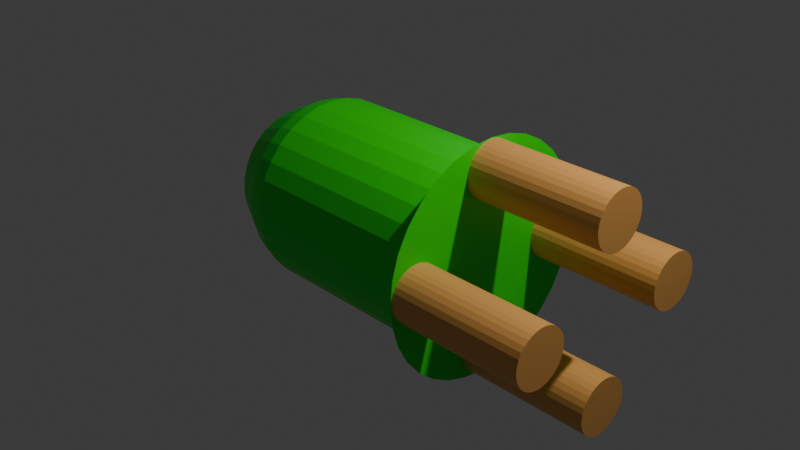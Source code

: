 # Source: ship.blend  (saved by Blender 4.5.90; exported with 4.5.12 LTS)
import bpy
from mathutils import Matrix  # noqa: F401  (used for matrix-valued properties, if any)

bpy.ops.wm.read_factory_settings(use_empty=True)
scene = bpy.context.scene
scene.name = 'Scene'

# ---- collections
col_collection = bpy.data.collections.new('Collection'); scene.collection.children.link(col_collection)

# ---- materials (node trees are filled in below, after node groups)
mat_material_001 = bpy.data.materials.new('Material.001')
mat_material_003 = bpy.data.materials.new('Material.003')
mat_material_005 = bpy.data.materials.new('Material.005')
mat_material_002 = bpy.data.materials.new('Material.002')
mat_material_004 = bpy.data.materials.new('Material.004')

# ---- material node trees
mat_material_001.use_nodes = True; mat_material_001.node_tree.nodes.clear()
_N = mat_material_001.node_tree.nodes; _L = mat_material_001.node_tree.links
n0 = _N.new('ShaderNodeBsdfPrincipled'); n0.name = 'Principled BSDF'; n0.location = (-200, 100)
n0.inputs[0].default_value = (0.0, 0.8003, 0.006925, 1.0)
n1 = _N.new('ShaderNodeOutputMaterial'); n1.name = 'Material Output'; n1.location = (200, 100)
_L.new(n0.outputs[0], n1.inputs[0])
n1.is_active_output = True
mat_material_003.use_nodes = True; mat_material_003.node_tree.nodes.clear()
_N = mat_material_003.node_tree.nodes; _L = mat_material_003.node_tree.links
n0 = _N.new('ShaderNodeBsdfPrincipled'); n0.name = 'Principled BSDF'; n0.location = (-200, 100)
n0.inputs[0].default_value = (0.7991, 0.3864, 0.09531, 1.0)
n1 = _N.new('ShaderNodeOutputMaterial'); n1.name = 'Material Output'; n1.location = (200, 100)
_L.new(n0.outputs[0], n1.inputs[0])
n1.is_active_output = True
mat_material_005.use_nodes = True; mat_material_005.node_tree.nodes.clear()
_N = mat_material_005.node_tree.nodes; _L = mat_material_005.node_tree.links
n0 = _N.new('ShaderNodeBsdfPrincipled'); n0.name = 'Principled BSDF'; n0.location = (-200, 100)
n0.inputs[0].default_value = (0.7991, 0.3864, 0.09531, 1.0)
n1 = _N.new('ShaderNodeOutputMaterial'); n1.name = 'Material Output'; n1.location = (200, 100)
_L.new(n0.outputs[0], n1.inputs[0])
n1.is_active_output = True
mat_material_002.use_nodes = True; mat_material_002.node_tree.nodes.clear()
_N = mat_material_002.node_tree.nodes; _L = mat_material_002.node_tree.links
n0 = _N.new('ShaderNodeBsdfPrincipled'); n0.name = 'Principled BSDF'; n0.location = (-200, 100)
n0.inputs[0].default_value = (0.7991, 0.3864, 0.09531, 1.0)
n1 = _N.new('ShaderNodeOutputMaterial'); n1.name = 'Material Output'; n1.location = (200, 100)
_L.new(n0.outputs[0], n1.inputs[0])
n1.is_active_output = True
mat_material_004.use_nodes = True; mat_material_004.node_tree.nodes.clear()
_N = mat_material_004.node_tree.nodes; _L = mat_material_004.node_tree.links
n0 = _N.new('ShaderNodeBsdfPrincipled'); n0.name = 'Principled BSDF'; n0.location = (-200, 100)
n0.inputs[0].default_value = (0.7991, 0.3864, 0.09531, 1.0)
n1 = _N.new('ShaderNodeOutputMaterial'); n1.name = 'Material Output'; n1.location = (200, 100)
_L.new(n0.outputs[0], n1.inputs[0])
n1.is_active_output = True

# ---- world
world_world = bpy.data.worlds.new('World'); scene.world = world_world
world_world.use_nodes = True; world_world.node_tree.nodes.clear()
_N = world_world.node_tree.nodes; _L = world_world.node_tree.links
n0 = _N.new('ShaderNodeOutputWorld'); n0.name = 'World Output'; n0.location = (200, 100)
n1 = _N.new('ShaderNodeBackground'); n1.name = 'Background'; n1.location = (-200, 100)
n1.inputs[0].default_value = (0.05088, 0.05088, 0.05088, 1.0)
_L.new(n1.outputs[0], n0.inputs[0])
n0.is_active_output = True
world_world.color = (0.05088, 0.05088, 0.05088)
world_world.sun_shadow_jitter_overblur = 0.0

# ---- cameras
cam_camera = bpy.data.cameras.new('Camera')
cam_camera.clip_end = 100.0
cam_camera.ortho_scale = 7.314

# ---- lights
light_light = bpy.data.lights.new('Light', 'POINT')
light_light.energy = 1000.0
light_light.shadow_soft_size = 0.1

# ---- meshes
me_cylinder = bpy.data.meshes.new('Cylinder')
me_cylinder.from_pydata([(0.0, 1.0, -1.0), (0.0, 1.0, 1.0), (0.1951, 0.9808, -1.0), (0.1951, 0.9808, 1.0), (0.3827, 0.9239, -1.0), (0.3827, 0.9239, 1.0), (0.5556, 0.8315, -1.0), (0.5556, 0.8315, 1.0), (0.7071, 0.7071, -1.0), (0.7071, 0.7071, 1.0), (0.8315, 0.5556, -1.0), (0.8315, 0.5556, 1.0), (0.9239, 0.3827, -1.0), (0.9239, 0.3827, 1.0), (0.9808, 0.1951, -1.0), (0.9808, 0.1951, 1.0), (1.0, 0.0, -1.0), (1.0, 0.0, 1.0), (0.9808, -0.1951, -1.0), (0.9808, -0.1951, 1.0), (0.9239, -0.3827, -1.0), (0.9239, -0.3827, 1.0), (0.8315, -0.5556, -1.0), (0.8315, -0.5556, 1.0), (0.7071, -0.7071, -1.0), (0.7071, -0.7071, 1.0), (0.5556, -0.8315, -1.0), (0.5556, -0.8315, 1.0), (0.3827, -0.9239, -1.0), (0.3827, -0.9239, 1.0), (0.1951, -0.9808, -1.0), (0.1951, -0.9808, 1.0), (0.0, -1.0, -1.0), (0.0, -1.0, 1.0), (-0.1951, -0.9808, -1.0), (-0.1951, -0.9808, 1.0), (-0.3827, -0.9239, -1.0), (-0.3827, -0.9239, 1.0), (-0.5556, -0.8315, -1.0), (-0.5556, -0.8315, 1.0), (-0.7071, -0.7071, -1.0), (-0.7071, -0.7071, 1.0), (-0.8315, -0.5556, -1.0), (-0.8315, -0.5556, 1.0), (-0.9239, -0.3827, -1.0), (-0.9239, -0.3827, 1.0), (-0.9808, -0.1951, -1.0), (-0.9808, -0.1951, 1.0), (-1.0, 0.0, -1.0), (-1.0, 0.0, 1.0), (-0.9808, 0.1951, -1.0), (-0.9808, 0.1951, 1.0), (-0.9239, 0.3827, -1.0), (-0.9239, 0.3827, 1.0), (-0.8315, 0.5556, -1.0), (-0.8315, 0.5556, 1.0), (-0.7071, 0.7071, -1.0), (-0.7071, 0.7071, 1.0), (-0.5556, 0.8315, -1.0), (-0.5556, 0.8315, 1.0), (-0.3827, 0.9239, -1.0), (-0.3827, 0.9239, 1.0), (-0.1951, 0.9808, -1.0), (-0.1951, 0.9808, 1.0), (5.998e-08, 1.239, 1.203), (0.2417, 1.215, 1.203), (0.4742, 1.145, 1.203), (0.6884, 1.03, 1.203), (0.8762, 0.8762, 1.203), (1.03, 0.6884, 1.203), (1.145, 0.4742, 1.203), (1.215, 0.2417, 1.203), (1.239, -1.012e-08, 1.203), (1.215, -0.2417, 1.203), (1.145, -0.4742, 1.203), (1.03, -0.6884, 1.203), (0.8762, -0.8762, 1.203), (0.6884, -1.03, 1.203), (0.4742, -1.145, 1.203), (0.2417, -1.215, 1.203), (5.998e-08, -1.239, 1.203), (-0.2417, -1.215, 1.203), (-0.4742, -1.145, 1.203), (-0.6884, -1.03, 1.203), (-0.8762, -0.8762, 1.203), (-1.03, -0.6884, 1.203), (-1.145, -0.4742, 1.203), (-1.215, -0.2417, 1.203), (-1.239, -1.012e-08, 1.203), (-1.215, 0.2417, 1.203), (-1.145, 0.4742, 1.203), (-1.03, 0.6884, 1.203), (-0.8762, 0.8762, 1.203), (-0.6884, 1.03, 1.203), (-0.4742, 1.145, 1.203), (-0.2417, 1.215, 1.203), (-2.311e-09, 0.9399, -1.216), (0.1834, 0.9218, -1.216), (0.3597, 0.8683, -1.216), (0.5222, 0.7815, -1.216), (0.6646, 0.6646, -1.216), (0.7815, 0.5222, -1.216), (0.8683, 0.3597, -1.216), (0.9218, 0.1834, -1.216), (0.9399, 8.958e-10, -1.216), (0.9218, -0.1834, -1.216), (0.8683, -0.3597, -1.216), (0.7815, -0.5222, -1.216), (0.6646, -0.6646, -1.216), (0.5222, -0.7815, -1.216), (0.3597, -0.8683, -1.216), (0.1834, -0.9218, -1.216), (-2.311e-09, -0.9399, -1.216), (-0.1834, -0.9218, -1.216), (-0.3597, -0.8683, -1.216), (-0.5222, -0.7815, -1.216), (-0.6646, -0.6646, -1.216), (-0.7815, -0.5222, -1.216), (-0.8683, -0.3597, -1.216), (-0.9218, -0.1834, -1.216), (-0.9399, 8.958e-10, -1.216), (-0.9218, 0.1834, -1.216), (-0.8683, 0.3597, -1.216), (-0.7815, 0.5222, -1.216), (-0.6646, 0.6646, -1.216), (-0.5222, 0.7815, -1.216), (-0.3597, 0.8683, -1.216), (-0.1834, 0.9218, -1.216), (-1.273e-08, 0.7278, -1.641), (0.142, 0.7138, -1.641), (0.2785, 0.6724, -1.641), (0.4043, 0.6051, -1.641), (0.5146, 0.5146, -1.641), (0.6051, 0.4043, -1.641), (0.6724, 0.2785, -1.641), (0.7138, 0.142, -1.641), (0.7278, 1.955e-09, -1.641), (0.7138, -0.142, -1.641), (0.6724, -0.2785, -1.641), (0.6051, -0.4043, -1.641), (0.5146, -0.5146, -1.641), (0.4043, -0.6051, -1.641), (0.2785, -0.6724, -1.641), (0.142, -0.7138, -1.641), (-1.273e-08, -0.7278, -1.641), (-0.142, -0.7138, -1.641), (-0.2785, -0.6724, -1.641), (-0.4043, -0.6051, -1.641), (-0.5146, -0.5146, -1.641), (-0.6051, -0.4043, -1.641), (-0.6724, -0.2785, -1.641), (-0.7138, -0.142, -1.641), (-0.7278, 1.955e-09, -1.641), (-0.7138, 0.142, -1.641), (-0.6724, 0.2785, -1.641), (-0.6051, 0.4043, -1.641), (-0.5146, 0.5146, -1.641), (-0.4043, 0.6051, -1.641), (-0.2785, 0.6724, -1.641), (-0.142, 0.7138, -1.641)], [], [(0, 1, 3, 2), (2, 3, 5, 4), (4, 5, 7, 6), (6, 7, 9, 8), (8, 9, 11, 10), (10, 11, 13, 12), (12, 13, 15, 14), (14, 15, 17, 16), (16, 17, 19, 18), (18, 19, 21, 20), (20, 21, 23, 22), (22, 23, 25, 24), (24, 25, 27, 26), (26, 27, 29, 28), (28, 29, 31, 30), (30, 31, 33, 32), (32, 33, 35, 34), (34, 35, 37, 36), (36, 37, 39, 38), (38, 39, 41, 40), (40, 41, 43, 42), (42, 43, 45, 44), (44, 45, 47, 46), (46, 47, 49, 48), (48, 49, 51, 50), (50, 51, 53, 52), (52, 53, 55, 54), (54, 55, 57, 56), (56, 57, 59, 58), (58, 59, 61, 60), (21, 19, 73, 74), (60, 61, 63, 62), (62, 63, 1, 0), (10, 12, 102, 101), (65, 64, 95, 94, 93, 92, 91, 90, 89, 88, 87, 86, 85, 84, 83, 82, 81, 80, 79, 78, 77, 76, 75, 74, 73, 72, 71, 70, 69, 68, 67, 66), (39, 37, 82, 83), (57, 55, 91, 92), (13, 11, 69, 70), (31, 29, 78, 79), (49, 47, 87, 88), (5, 3, 65, 66), (23, 21, 74, 75), (41, 39, 83, 84), (59, 57, 92, 93), (15, 13, 70, 71), (33, 31, 79, 80), (51, 49, 88, 89), (7, 5, 66, 67), (25, 23, 75, 76), (43, 41, 84, 85), (61, 59, 93, 94), (17, 15, 71, 72), (35, 33, 80, 81), (53, 51, 89, 90), (9, 7, 67, 68), (27, 25, 76, 77), (45, 43, 85, 86), (63, 61, 94, 95), (19, 17, 72, 73), (37, 35, 81, 82), (55, 53, 90, 91), (11, 9, 68, 69), (29, 27, 77, 78), (47, 45, 86, 87), (3, 1, 64, 65), (1, 63, 95, 64), (99, 100, 132, 131), (28, 30, 111, 110), (46, 48, 120, 119), (2, 4, 98, 97), (20, 22, 107, 106), (38, 40, 116, 115), (56, 58, 125, 124), (12, 14, 103, 102), (30, 32, 112, 111), (48, 50, 121, 120), (4, 6, 99, 98), (22, 24, 108, 107), (40, 42, 117, 116), (58, 60, 126, 125), (14, 16, 104, 103), (32, 34, 113, 112), (50, 52, 122, 121), (6, 8, 100, 99), (24, 26, 109, 108), (42, 44, 118, 117), (60, 62, 127, 126), (16, 18, 105, 104), (34, 36, 114, 113), (52, 54, 123, 122), (8, 10, 101, 100), (26, 28, 110, 109), (44, 46, 119, 118), (0, 2, 97, 96), (62, 0, 96, 127), (18, 20, 106, 105), (36, 38, 115, 114), (54, 56, 124, 123), (128, 129, 130, 131, 132, 133, 134, 135, 136, 137, 138, 139, 140, 141, 142, 143, 144, 145, 146, 147, 148, 149, 150, 151, 152, 153, 154, 155, 156, 157, 158, 159), (126, 127, 159, 158), (113, 114, 146, 145), (100, 101, 133, 132), (127, 96, 128, 159), (114, 115, 147, 146), (101, 102, 134, 133), (115, 116, 148, 147), (102, 103, 135, 134), (116, 117, 149, 148), (103, 104, 136, 135), (117, 118, 150, 149), (104, 105, 137, 136), (118, 119, 151, 150), (105, 106, 138, 137), (119, 120, 152, 151), (106, 107, 139, 138), (120, 121, 153, 152), (107, 108, 140, 139), (121, 122, 154, 153), (108, 109, 141, 140), (122, 123, 155, 154), (109, 110, 142, 141), (96, 97, 129, 128), (123, 124, 156, 155), (110, 111, 143, 142), (97, 98, 130, 129), (124, 125, 157, 156), (111, 112, 144, 143), (98, 99, 131, 130), (125, 126, 158, 157), (112, 113, 145, 144)])
_uv = me_cylinder.uv_layers.new(name='UVMap')
_uv.uv.foreach_set('vector', [1.0, 0.5, 1.0, 1.0, 0.9688, 1.0, 0.9688, 0.5, 0.9688, 0.5, 0.9688, 1.0, 0.9375, 1.0, 0.9375, 0.5, 0.9375, 0.5, 0.9375, 1.0, 0.9062, 1.0, 0.9062, 0.5, 0.9062, 0.5, 0.9062, 1.0, 0.875, 1.0, 0.875, 0.5, 0.875, 0.5, 0.875, 1.0, 0.8438, 1.0, 0.8438, 0.5, 0.8438, 0.5, 0.8438, 1.0, 0.8125, 1.0, 0.8125, 0.5, 0.8125, 0.5, 0.8125, 1.0, 0.7812, 1.0, 0.7812, 0.5, 0.7812, 0.5, 0.7812, 1.0, 0.75, 1.0, 0.75, 0.5, 0.75, 0.5, 0.75, 1.0, 0.7188, 1.0, 0.7188, 0.5, 0.7188, 0.5, 0.7188, 1.0, 0.6875, 1.0, 0.6875, 0.5, 0.6875, 0.5, 0.6875, 1.0, 0.6562, 1.0, 0.6562, 0.5, 0.6562, 0.5, 0.6562, 1.0, 0.625, 1.0, 0.625, 0.5, 0.625, 0.5, 0.625, 1.0, 0.5938, 1.0, 0.5938, 0.5, 0.5938, 0.5, 0.5938, 1.0, 0.5625, 1.0, 0.5625, 0.5, 0.5625, 0.5, 0.5625, 1.0, 0.5312, 1.0, 0.5312, 0.5, 0.5312, 0.5, 0.5312, 1.0, 0.5, 1.0, 0.5, 0.5, 0.5, 0.5, 0.5, 1.0, 0.4688, 1.0, 0.4688, 0.5, 0.4688, 0.5, 0.4688, 1.0, 0.4375, 1.0, 0.4375, 0.5, 0.4375, 0.5, 0.4375, 1.0, 0.4062, 1.0, 0.4062, 0.5, 0.4062, 0.5, 0.4062, 1.0, 0.375, 1.0, 0.375, 0.5, 0.375, 0.5, 0.375, 1.0, 0.3438, 1.0, 0.3438, 0.5, 0.3438, 0.5, 0.3438, 1.0, 0.3125, 1.0, 0.3125, 0.5, 0.3125, 0.5, 0.3125, 1.0, 0.2812, 1.0, 0.2812, 0.5, 0.2812, 0.5, 0.2812, 1.0, 0.25, 1.0, 0.25, 0.5, 0.25, 0.5, 0.25, 1.0, 0.2188, 1.0, 0.2188, 0.5, 0.2188, 0.5, 0.2188, 1.0, 0.1875, 1.0, 0.1875, 0.5, 0.1875, 0.5, 0.1875, 1.0, 0.1562, 1.0, 0.1562, 0.5, 0.1562, 0.5, 0.1562, 1.0, 0.125, 1.0, 0.125, 0.5, 0.125, 0.5, 0.125, 1.0, 0.09375, 1.0, 0.09375, 0.5, 0.09375, 0.5, 0.09375, 1.0, 0.0625, 1.0, 0.0625, 0.5, 0.6875, 1.0, 0.7188, 1.0, 0.7188, 1.0, 0.6875, 1.0, 0.0625, 0.5, 0.0625, 1.0, 0.03125, 1.0, 0.03125, 0.5, 0.03125, 0.5, 0.03125, 1.0, 0.0, 1.0, 0.0, 0.5, 0.8438, 0.5, 0.8125, 0.5, 0.8125, 0.5, 0.8438, 0.5, 0.2968, 0.4854, 0.25, 0.49, 0.2032, 0.4854, 0.1582, 0.4717, 0.1167, 0.4496, 0.08029, 0.4197, 0.05045, 0.3833, 0.02827, 0.3418, 0.01461, 0.2968, 0.01, 0.25, 0.01461, 0.2032, 0.02827, 0.1582, 0.05045, 0.1167, 0.08029, 0.08029, 0.1167, 0.05045, 0.1582, 0.02827, 0.2032, 0.01461, 0.25, 0.01, 0.2968, 0.01461, 0.3418, 0.02827, 0.3833, 0.05045, 0.4197, 0.08029, 0.4496, 0.1167, 0.4717, 0.1582, 0.4854, 0.2032, 0.49, 0.25, 0.4854, 0.2968, 0.4717, 0.3418, 0.4496, 0.3833, 0.4197, 0.4197, 0.3833, 0.4496, 0.3418, 0.4717, 0.4062, 1.0, 0.4375, 1.0, 0.4375, 1.0, 0.4062, 1.0, 0.125, 1.0, 0.1562, 1.0, 0.1562, 1.0, 0.125, 1.0, 0.8125, 1.0, 0.8438, 1.0, 0.8438, 1.0, 0.8125, 1.0, 0.5312, 1.0, 0.5625, 1.0, 0.5625, 1.0, 0.5312, 1.0, 0.25, 1.0, 0.2812, 1.0, 0.2812, 1.0, 0.25, 1.0, 0.9375, 1.0, 0.9688, 1.0, 0.9688, 1.0, 0.9375, 1.0, 0.6562, 1.0, 0.6875, 1.0, 0.6875, 1.0, 0.6562, 1.0, 0.375, 1.0, 0.4062, 1.0, 0.4062, 1.0, 0.375, 1.0, 0.09375, 1.0, 0.125, 1.0, 0.125, 1.0, 0.09375, 1.0, 0.7812, 1.0, 0.8125, 1.0, 0.8125, 1.0, 0.7812, 1.0, 0.5, 1.0, 0.5312, 1.0, 0.5312, 1.0, 0.5, 1.0, 0.2188, 1.0, 0.25, 1.0, 0.25, 1.0, 0.2188, 1.0, 0.9062, 1.0, 0.9375, 1.0, 0.9375, 1.0, 0.9062, 1.0, 0.625, 1.0, 0.6562, 1.0, 0.6562, 1.0, 0.625, 1.0, 0.3438, 1.0, 0.375, 1.0, 0.375, 1.0, 0.3438, 1.0, 0.0625, 1.0, 0.09375, 1.0, 0.09375, 1.0, 0.0625, 1.0, 0.75, 1.0, 0.7812, 1.0, 0.7812, 1.0, 0.75, 1.0, 0.4688, 1.0, 0.5, 1.0, 0.5, 1.0, 0.4688, 1.0, 0.1875, 1.0, 0.2188, 1.0, 0.2188, 1.0, 0.1875, 1.0, 0.875, 1.0, 0.9062, 1.0, 0.9062, 1.0, 0.875, 1.0, 0.5938, 1.0, 0.625, 1.0, 0.625, 1.0, 0.5938, 1.0, 0.3125, 1.0, 0.3438, 1.0, 0.3438, 1.0, 0.3125, 1.0, 0.03125, 1.0, 0.0625, 1.0, 0.0625, 1.0, 0.03125, 1.0, 0.7188, 1.0, 0.75, 1.0, 0.75, 1.0, 0.7188, 1.0, 0.4375, 1.0, 0.4688, 1.0, 0.4688, 1.0, 0.4375, 1.0, 0.1562, 1.0, 0.1875, 1.0, 0.1875, 1.0, 0.1562, 1.0, 0.8438, 1.0, 0.875, 1.0, 0.875, 1.0, 0.8438, 1.0, 0.5625, 1.0, 0.5938, 1.0, 0.5938, 1.0, 0.5625, 1.0, 0.2812, 1.0, 0.3125, 1.0, 0.3125, 1.0, 0.2812, 1.0, 0.9688, 1.0, 1.0, 1.0, 1.0, 1.0, 0.9688, 1.0, 0.0, 1.0, 0.03125, 1.0, 0.03125, 1.0, 0.0, 1.0, 0.9062, 0.5, 0.875, 0.5, 0.875, 0.5, 0.9062, 0.5, 0.5625, 0.5, 0.5312, 0.5, 0.5312, 0.5, 0.5625, 0.5, 0.2812, 0.5, 0.25, 0.5, 0.25, 0.5, 0.2812, 0.5, 0.9688, 0.5, 0.9375, 0.5, 0.9375, 0.5, 0.9688, 0.5, 0.6875, 0.5, 0.6562, 0.5, 0.6562, 0.5, 0.6875, 0.5, 0.4062, 0.5, 0.375, 0.5, 0.375, 0.5, 0.4062, 0.5, 0.125, 0.5, 0.09375, 0.5, 0.09375, 0.5, 0.125, 0.5, 0.8125, 0.5, 0.7812, 0.5, 0.7812, 0.5, 0.8125, 0.5, 0.5312, 0.5, 0.5, 0.5, 0.5, 0.5, 0.5312, 0.5, 0.25, 0.5, 0.2188, 0.5, 0.2188, 0.5, 0.25, 0.5, 0.9375, 0.5, 0.9062, 0.5, 0.9062, 0.5, 0.9375, 0.5, 0.6562, 0.5, 0.625, 0.5, 0.625, 0.5, 0.6562, 0.5, 0.375, 0.5, 0.3438, 0.5, 0.3438, 0.5, 0.375, 0.5, 0.09375, 0.5, 0.0625, 0.5, 0.0625, 0.5, 0.09375, 0.5, 0.7812, 0.5, 0.75, 0.5, 0.75, 0.5, 0.7812, 0.5, 0.5, 0.5, 0.4688, 0.5, 0.4688, 0.5, 0.5, 0.5, 0.2188, 0.5, 0.1875, 0.5, 0.1875, 0.5, 0.2188, 0.5, 0.9062, 0.5, 0.875, 0.5, 0.875, 0.5, 0.9062, 0.5, 0.625, 0.5, 0.5938, 0.5, 0.5938, 0.5, 0.625, 0.5, 0.3438, 0.5, 0.3125, 0.5, 0.3125, 0.5, 0.3438, 0.5, 0.0625, 0.5, 0.03125, 0.5, 0.03125, 0.5, 0.0625, 0.5, 0.75, 0.5, 0.7188, 0.5, 0.7188, 0.5, 0.75, 0.5, 0.4688, 0.5, 0.4375, 0.5, 0.4375, 0.5, 0.4688, 0.5, 0.1875, 0.5, 0.1562, 0.5, 0.1562, 0.5, 0.1875, 0.5, 0.875, 0.5, 0.8438, 0.5, 0.8438, 0.5, 0.875, 0.5, 0.5938, 0.5, 0.5625, 0.5, 0.5625, 0.5, 0.5938, 0.5, 0.3125, 0.5, 0.2812, 0.5, 0.2812, 0.5, 0.3125, 0.5, 1.0, 0.5, 0.9688, 0.5, 0.9688, 0.5, 1.0, 0.5, 0.03125, 0.5, 0.0, 0.5, 0.0, 0.5, 0.03125, 0.5, 0.7188, 0.5, 0.6875, 0.5, 0.6875, 0.5, 0.7188, 0.5, 0.4375, 0.5, 0.4062, 0.5, 0.4062, 0.5, 0.4375, 0.5, 0.1562, 0.5, 0.125, 0.5, 0.125, 0.5, 0.1562, 0.5, 0.75, 0.49, 0.7968, 0.4854, 0.8418, 0.4717, 0.8833, 0.4496, 0.9197, 0.4197, 0.9496, 0.3833, 0.9717, 0.3418, 0.9854, 0.2968, 0.99, 0.25, 0.9854, 0.2032, 0.9717, 0.1582, 0.9496, 0.1167, 0.9197, 0.08029, 0.8833, 0.05045, 0.8418, 0.02827, 0.7968, 0.01461, 0.75, 0.01, 0.7032, 0.01461, 0.6582, 0.02827, 0.6167, 0.05045, 0.5803, 0.08029, 0.5504, 0.1167, 0.5283, 0.1582, 0.5146, 0.2032, 0.51, 0.25, 0.5146, 0.2968, 0.5283, 0.3418, 0.5504, 0.3833, 0.5803, 0.4197, 0.6167, 0.4496, 0.6582, 0.4717, 0.7032, 0.4854, 0.0625, 0.5, 0.03125, 0.5, 0.03125, 0.5, 0.0625, 0.5, 0.4688, 0.5, 0.4375, 0.5, 0.4375, 0.5, 0.4688, 0.5, 0.875, 0.5, 0.8438, 0.5, 0.8438, 0.5, 0.875, 0.5, 0.03125, 0.5, 0.0, 0.5, 0.0, 0.5, 0.03125, 0.5, 0.4375, 0.5, 0.4062, 0.5, 0.4062, 0.5, 0.4375, 0.5, 0.8438, 0.5, 0.8125, 0.5, 0.8125, 0.5, 0.8438, 0.5, 0.4062, 0.5, 0.375, 0.5, 0.375, 0.5, 0.4062, 0.5, 0.8125, 0.5, 0.7812, 0.5, 0.7812, 0.5, 0.8125, 0.5, 0.375, 0.5, 0.3438, 0.5, 0.3438, 0.5, 0.375, 0.5, 0.7812, 0.5, 0.75, 0.5, 0.75, 0.5, 0.7812, 0.5, 0.3438, 0.5, 0.3125, 0.5, 0.3125, 0.5, 0.3438, 0.5, 0.75, 0.5, 0.7188, 0.5, 0.7188, 0.5, 0.75, 0.5, 0.3125, 0.5, 0.2812, 0.5, 0.2812, 0.5, 0.3125, 0.5, 0.7188, 0.5, 0.6875, 0.5, 0.6875, 0.5, 0.7188, 0.5, 0.2812, 0.5, 0.25, 0.5, 0.25, 0.5, 0.2812, 0.5, 0.6875, 0.5, 0.6562, 0.5, 0.6562, 0.5, 0.6875, 0.5, 0.25, 0.5, 0.2188, 0.5, 0.2188, 0.5, 0.25, 0.5, 0.6562, 0.5, 0.625, 0.5, 0.625, 0.5, 0.6562, 0.5, 0.2188, 0.5, 0.1875, 0.5, 0.1875, 0.5, 0.2188, 0.5, 0.625, 0.5, 0.5938, 0.5, 0.5938, 0.5, 0.625, 0.5, 0.1875, 0.5, 0.1562, 0.5, 0.1562, 0.5, 0.1875, 0.5, 0.5938, 0.5, 0.5625, 0.5, 0.5625, 0.5, 0.5938, 0.5, 1.0, 0.5, 0.9688, 0.5, 0.9688, 0.5, 1.0, 0.5, 0.1562, 0.5, 0.125, 0.5, 0.125, 0.5, 0.1562, 0.5, 0.5625, 0.5, 0.5312, 0.5, 0.5312, 0.5, 0.5625, 0.5, 0.9688, 0.5, 0.9375, 0.5, 0.9375, 0.5, 0.9688, 0.5, 0.125, 0.5, 0.09375, 0.5, 0.09375, 0.5, 0.125, 0.5, 0.5312, 0.5, 0.5, 0.5, 0.5, 0.5, 0.5312, 0.5, 0.9375, 0.5, 0.9062, 0.5, 0.9062, 0.5, 0.9375, 0.5, 0.09375, 0.5, 0.0625, 0.5, 0.0625, 0.5, 0.09375, 0.5, 0.5, 0.5, 0.4688, 0.5, 0.4688, 0.5, 0.5, 0.5])
me_cylinder.materials.append(mat_material_001)
me_cylinder.update()
me_cylinder_001 = bpy.data.meshes.new('Cylinder.001')
me_cylinder_001.from_pydata([(0.0, 1.0, -1.0), (-1.265e-07, 1.0, 3.893), (0.1951, 0.9808, -1.0), (0.1951, 0.9808, 3.893), (0.3827, 0.9239, -1.0), (0.3827, 0.9239, 3.893), (0.5556, 0.8315, -1.0), (0.5556, 0.8315, 3.893), (0.7071, 0.7071, -1.0), (0.7071, 0.7071, 3.893), (0.8315, 0.5556, -1.0), (0.8315, 0.5556, 3.893), (0.9239, 0.3827, -1.0), (0.9239, 0.3827, 3.893), (0.9808, 0.1951, -1.0), (0.9808, 0.1951, 3.893), (1.0, 0.0, -1.0), (1.0, 0.0, 3.893), (0.9808, -0.1951, -1.0), (0.9808, -0.1951, 3.893), (0.9239, -0.3827, -1.0), (0.9239, -0.3827, 3.893), (0.8315, -0.5556, -1.0), (0.8315, -0.5556, 3.893), (0.7071, -0.7071, -1.0), (0.7071, -0.7071, 3.893), (0.5556, -0.8315, -1.0), (0.5556, -0.8315, 3.893), (0.3827, -0.9239, -1.0), (0.3827, -0.9239, 3.893), (0.1951, -0.9808, -1.0), (0.1951, -0.9808, 3.893), (0.0, -1.0, -1.0), (-1.265e-07, -1.0, 3.893), (-0.1951, -0.9808, -1.0), (-0.1951, -0.9808, 3.893), (-0.3827, -0.9239, -1.0), (-0.3827, -0.9239, 3.893), (-0.5556, -0.8315, -1.0), (-0.5556, -0.8315, 3.893), (-0.7071, -0.7071, -1.0), (-0.7071, -0.7071, 3.893), (-0.8315, -0.5556, -1.0), (-0.8315, -0.5556, 3.893), (-0.9239, -0.3827, -1.0), (-0.9239, -0.3827, 3.893), (-0.9808, -0.1951, -1.0), (-0.9808, -0.1951, 3.893), (-1.0, 0.0, -1.0), (-1.0, 0.0, 3.893), (-0.9808, 0.1951, -1.0), (-0.9808, 0.1951, 3.893), (-0.9239, 0.3827, -1.0), (-0.9239, 0.3827, 3.893), (-0.8315, 0.5556, -1.0), (-0.8315, 0.5556, 3.893), (-0.7071, 0.7071, -1.0), (-0.7071, 0.7071, 3.893), (-0.5556, 0.8315, -1.0), (-0.5556, 0.8315, 3.893), (-0.3827, 0.9239, -1.0), (-0.3827, 0.9239, 3.893), (-0.1951, 0.9808, -1.0), (-0.1951, 0.9808, 3.893)], [], [(0, 1, 3, 2), (2, 3, 5, 4), (4, 5, 7, 6), (6, 7, 9, 8), (8, 9, 11, 10), (10, 11, 13, 12), (12, 13, 15, 14), (14, 15, 17, 16), (16, 17, 19, 18), (18, 19, 21, 20), (20, 21, 23, 22), (22, 23, 25, 24), (24, 25, 27, 26), (26, 27, 29, 28), (28, 29, 31, 30), (30, 31, 33, 32), (32, 33, 35, 34), (34, 35, 37, 36), (36, 37, 39, 38), (38, 39, 41, 40), (40, 41, 43, 42), (42, 43, 45, 44), (44, 45, 47, 46), (46, 47, 49, 48), (48, 49, 51, 50), (50, 51, 53, 52), (52, 53, 55, 54), (54, 55, 57, 56), (56, 57, 59, 58), (58, 59, 61, 60), (3, 1, 63, 61, 59, 57, 55, 53, 51, 49, 47, 45, 43, 41, 39, 37, 35, 33, 31, 29, 27, 25, 23, 21, 19, 17, 15, 13, 11, 9, 7, 5), (60, 61, 63, 62), (62, 63, 1, 0), (0, 2, 4, 6, 8, 10, 12, 14, 16, 18, 20, 22, 24, 26, 28, 30, 32, 34, 36, 38, 40, 42, 44, 46, 48, 50, 52, 54, 56, 58, 60, 62)])
_uv = me_cylinder_001.uv_layers.new(name='UVMap')
_uv.uv.foreach_set('vector', [1.0, 0.5, 1.0, 1.0, 0.9688, 1.0, 0.9688, 0.5, 0.9688, 0.5, 0.9688, 1.0, 0.9375, 1.0, 0.9375, 0.5, 0.9375, 0.5, 0.9375, 1.0, 0.9062, 1.0, 0.9062, 0.5, 0.9062, 0.5, 0.9062, 1.0, 0.875, 1.0, 0.875, 0.5, 0.875, 0.5, 0.875, 1.0, 0.8438, 1.0, 0.8438, 0.5, 0.8438, 0.5, 0.8438, 1.0, 0.8125, 1.0, 0.8125, 0.5, 0.8125, 0.5, 0.8125, 1.0, 0.7812, 1.0, 0.7812, 0.5, 0.7812, 0.5, 0.7812, 1.0, 0.75, 1.0, 0.75, 0.5, 0.75, 0.5, 0.75, 1.0, 0.7188, 1.0, 0.7188, 0.5, 0.7188, 0.5, 0.7188, 1.0, 0.6875, 1.0, 0.6875, 0.5, 0.6875, 0.5, 0.6875, 1.0, 0.6562, 1.0, 0.6562, 0.5, 0.6562, 0.5, 0.6562, 1.0, 0.625, 1.0, 0.625, 0.5, 0.625, 0.5, 0.625, 1.0, 0.5938, 1.0, 0.5938, 0.5, 0.5938, 0.5, 0.5938, 1.0, 0.5625, 1.0, 0.5625, 0.5, 0.5625, 0.5, 0.5625, 1.0, 0.5312, 1.0, 0.5312, 0.5, 0.5312, 0.5, 0.5312, 1.0, 0.5, 1.0, 0.5, 0.5, 0.5, 0.5, 0.5, 1.0, 0.4688, 1.0, 0.4688, 0.5, 0.4688, 0.5, 0.4688, 1.0, 0.4375, 1.0, 0.4375, 0.5, 0.4375, 0.5, 0.4375, 1.0, 0.4062, 1.0, 0.4062, 0.5, 0.4062, 0.5, 0.4062, 1.0, 0.375, 1.0, 0.375, 0.5, 0.375, 0.5, 0.375, 1.0, 0.3438, 1.0, 0.3438, 0.5, 0.3438, 0.5, 0.3438, 1.0, 0.3125, 1.0, 0.3125, 0.5, 0.3125, 0.5, 0.3125, 1.0, 0.2812, 1.0, 0.2812, 0.5, 0.2812, 0.5, 0.2812, 1.0, 0.25, 1.0, 0.25, 0.5, 0.25, 0.5, 0.25, 1.0, 0.2188, 1.0, 0.2188, 0.5, 0.2188, 0.5, 0.2188, 1.0, 0.1875, 1.0, 0.1875, 0.5, 0.1875, 0.5, 0.1875, 1.0, 0.1562, 1.0, 0.1562, 0.5, 0.1562, 0.5, 0.1562, 1.0, 0.125, 1.0, 0.125, 0.5, 0.125, 0.5, 0.125, 1.0, 0.09375, 1.0, 0.09375, 0.5, 0.09375, 0.5, 0.09375, 1.0, 0.0625, 1.0, 0.0625, 0.5, 0.2968, 0.4854, 0.25, 0.49, 0.2032, 0.4854, 0.1582, 0.4717, 0.1167, 0.4496, 0.08029, 0.4197, 0.05045, 0.3833, 0.02827, 0.3418, 0.01461, 0.2968, 0.01, 0.25, 0.01461, 0.2032, 0.02827, 0.1582, 0.05045, 0.1167, 0.08029, 0.08029, 0.1167, 0.05045, 0.1582, 0.02827, 0.2032, 0.01461, 0.25, 0.01, 0.2968, 0.01461, 0.3418, 0.02827, 0.3833, 0.05045, 0.4197, 0.08029, 0.4496, 0.1167, 0.4717, 0.1582, 0.4854, 0.2032, 0.49, 0.25, 0.4854, 0.2968, 0.4717, 0.3418, 0.4496, 0.3833, 0.4197, 0.4197, 0.3833, 0.4496, 0.3418, 0.4717, 0.0625, 0.5, 0.0625, 1.0, 0.03125, 1.0, 0.03125, 0.5, 0.03125, 0.5, 0.03125, 1.0, 0.0, 1.0, 0.0, 0.5, 0.75, 0.49, 0.7968, 0.4854, 0.8418, 0.4717, 0.8833, 0.4496, 0.9197, 0.4197, 0.9496, 0.3833, 0.9717, 0.3418, 0.9854, 0.2968, 0.99, 0.25, 0.9854, 0.2032, 0.9717, 0.1582, 0.9496, 0.1167, 0.9197, 0.08029, 0.8833, 0.05045, 0.8418, 0.02827, 0.7968, 0.01461, 0.75, 0.01, 0.7032, 0.01461, 0.6582, 0.02827, 0.6167, 0.05045, 0.5803, 0.08029, 0.5504, 0.1167, 0.5283, 0.1582, 0.5146, 0.2032, 0.51, 0.25, 0.5146, 0.2968, 0.5283, 0.3418, 0.5504, 0.3833, 0.5803, 0.4197, 0.6167, 0.4496, 0.6582, 0.4717, 0.7032, 0.4854])
me_cylinder_001.materials.append(mat_material_003)
me_cylinder_001.update()
me_cylinder_002 = bpy.data.meshes.new('Cylinder.002')
me_cylinder_002.from_pydata([(0.0, 1.0, -1.0), (-1.265e-07, 1.0, 3.893), (0.1951, 0.9808, -1.0), (0.1951, 0.9808, 3.893), (0.3827, 0.9239, -1.0), (0.3827, 0.9239, 3.893), (0.5556, 0.8315, -1.0), (0.5556, 0.8315, 3.893), (0.7071, 0.7071, -1.0), (0.7071, 0.7071, 3.893), (0.8315, 0.5556, -1.0), (0.8315, 0.5556, 3.893), (0.9239, 0.3827, -1.0), (0.9239, 0.3827, 3.893), (0.9808, 0.1951, -1.0), (0.9808, 0.1951, 3.893), (1.0, 0.0, -1.0), (1.0, 0.0, 3.893), (0.9808, -0.1951, -1.0), (0.9808, -0.1951, 3.893), (0.9239, -0.3827, -1.0), (0.9239, -0.3827, 3.893), (0.8315, -0.5556, -1.0), (0.8315, -0.5556, 3.893), (0.7071, -0.7071, -1.0), (0.7071, -0.7071, 3.893), (0.5556, -0.8315, -1.0), (0.5556, -0.8315, 3.893), (0.3827, -0.9239, -1.0), (0.3827, -0.9239, 3.893), (0.1951, -0.9808, -1.0), (0.1951, -0.9808, 3.893), (0.0, -1.0, -1.0), (-1.265e-07, -1.0, 3.893), (-0.1951, -0.9808, -1.0), (-0.1951, -0.9808, 3.893), (-0.3827, -0.9239, -1.0), (-0.3827, -0.9239, 3.893), (-0.5556, -0.8315, -1.0), (-0.5556, -0.8315, 3.893), (-0.7071, -0.7071, -1.0), (-0.7071, -0.7071, 3.893), (-0.8315, -0.5556, -1.0), (-0.8315, -0.5556, 3.893), (-0.9239, -0.3827, -1.0), (-0.9239, -0.3827, 3.893), (-0.9808, -0.1951, -1.0), (-0.9808, -0.1951, 3.893), (-1.0, 0.0, -1.0), (-1.0, 0.0, 3.893), (-0.9808, 0.1951, -1.0), (-0.9808, 0.1951, 3.893), (-0.9239, 0.3827, -1.0), (-0.9239, 0.3827, 3.893), (-0.8315, 0.5556, -1.0), (-0.8315, 0.5556, 3.893), (-0.7071, 0.7071, -1.0), (-0.7071, 0.7071, 3.893), (-0.5556, 0.8315, -1.0), (-0.5556, 0.8315, 3.893), (-0.3827, 0.9239, -1.0), (-0.3827, 0.9239, 3.893), (-0.1951, 0.9808, -1.0), (-0.1951, 0.9808, 3.893)], [], [(0, 1, 3, 2), (2, 3, 5, 4), (4, 5, 7, 6), (6, 7, 9, 8), (8, 9, 11, 10), (10, 11, 13, 12), (12, 13, 15, 14), (14, 15, 17, 16), (16, 17, 19, 18), (18, 19, 21, 20), (20, 21, 23, 22), (22, 23, 25, 24), (24, 25, 27, 26), (26, 27, 29, 28), (28, 29, 31, 30), (30, 31, 33, 32), (32, 33, 35, 34), (34, 35, 37, 36), (36, 37, 39, 38), (38, 39, 41, 40), (40, 41, 43, 42), (42, 43, 45, 44), (44, 45, 47, 46), (46, 47, 49, 48), (48, 49, 51, 50), (50, 51, 53, 52), (52, 53, 55, 54), (54, 55, 57, 56), (56, 57, 59, 58), (58, 59, 61, 60), (3, 1, 63, 61, 59, 57, 55, 53, 51, 49, 47, 45, 43, 41, 39, 37, 35, 33, 31, 29, 27, 25, 23, 21, 19, 17, 15, 13, 11, 9, 7, 5), (60, 61, 63, 62), (62, 63, 1, 0), (0, 2, 4, 6, 8, 10, 12, 14, 16, 18, 20, 22, 24, 26, 28, 30, 32, 34, 36, 38, 40, 42, 44, 46, 48, 50, 52, 54, 56, 58, 60, 62)])
_uv = me_cylinder_002.uv_layers.new(name='UVMap')
_uv.uv.foreach_set('vector', [1.0, 0.5, 1.0, 1.0, 0.9688, 1.0, 0.9688, 0.5, 0.9688, 0.5, 0.9688, 1.0, 0.9375, 1.0, 0.9375, 0.5, 0.9375, 0.5, 0.9375, 1.0, 0.9062, 1.0, 0.9062, 0.5, 0.9062, 0.5, 0.9062, 1.0, 0.875, 1.0, 0.875, 0.5, 0.875, 0.5, 0.875, 1.0, 0.8438, 1.0, 0.8438, 0.5, 0.8438, 0.5, 0.8438, 1.0, 0.8125, 1.0, 0.8125, 0.5, 0.8125, 0.5, 0.8125, 1.0, 0.7812, 1.0, 0.7812, 0.5, 0.7812, 0.5, 0.7812, 1.0, 0.75, 1.0, 0.75, 0.5, 0.75, 0.5, 0.75, 1.0, 0.7188, 1.0, 0.7188, 0.5, 0.7188, 0.5, 0.7188, 1.0, 0.6875, 1.0, 0.6875, 0.5, 0.6875, 0.5, 0.6875, 1.0, 0.6562, 1.0, 0.6562, 0.5, 0.6562, 0.5, 0.6562, 1.0, 0.625, 1.0, 0.625, 0.5, 0.625, 0.5, 0.625, 1.0, 0.5938, 1.0, 0.5938, 0.5, 0.5938, 0.5, 0.5938, 1.0, 0.5625, 1.0, 0.5625, 0.5, 0.5625, 0.5, 0.5625, 1.0, 0.5312, 1.0, 0.5312, 0.5, 0.5312, 0.5, 0.5312, 1.0, 0.5, 1.0, 0.5, 0.5, 0.5, 0.5, 0.5, 1.0, 0.4688, 1.0, 0.4688, 0.5, 0.4688, 0.5, 0.4688, 1.0, 0.4375, 1.0, 0.4375, 0.5, 0.4375, 0.5, 0.4375, 1.0, 0.4062, 1.0, 0.4062, 0.5, 0.4062, 0.5, 0.4062, 1.0, 0.375, 1.0, 0.375, 0.5, 0.375, 0.5, 0.375, 1.0, 0.3438, 1.0, 0.3438, 0.5, 0.3438, 0.5, 0.3438, 1.0, 0.3125, 1.0, 0.3125, 0.5, 0.3125, 0.5, 0.3125, 1.0, 0.2812, 1.0, 0.2812, 0.5, 0.2812, 0.5, 0.2812, 1.0, 0.25, 1.0, 0.25, 0.5, 0.25, 0.5, 0.25, 1.0, 0.2188, 1.0, 0.2188, 0.5, 0.2188, 0.5, 0.2188, 1.0, 0.1875, 1.0, 0.1875, 0.5, 0.1875, 0.5, 0.1875, 1.0, 0.1562, 1.0, 0.1562, 0.5, 0.1562, 0.5, 0.1562, 1.0, 0.125, 1.0, 0.125, 0.5, 0.125, 0.5, 0.125, 1.0, 0.09375, 1.0, 0.09375, 0.5, 0.09375, 0.5, 0.09375, 1.0, 0.0625, 1.0, 0.0625, 0.5, 0.2968, 0.4854, 0.25, 0.49, 0.2032, 0.4854, 0.1582, 0.4717, 0.1167, 0.4496, 0.08029, 0.4197, 0.05045, 0.3833, 0.02827, 0.3418, 0.01461, 0.2968, 0.01, 0.25, 0.01461, 0.2032, 0.02827, 0.1582, 0.05045, 0.1167, 0.08029, 0.08029, 0.1167, 0.05045, 0.1582, 0.02827, 0.2032, 0.01461, 0.25, 0.01, 0.2968, 0.01461, 0.3418, 0.02827, 0.3833, 0.05045, 0.4197, 0.08029, 0.4496, 0.1167, 0.4717, 0.1582, 0.4854, 0.2032, 0.49, 0.25, 0.4854, 0.2968, 0.4717, 0.3418, 0.4496, 0.3833, 0.4197, 0.4197, 0.3833, 0.4496, 0.3418, 0.4717, 0.0625, 0.5, 0.0625, 1.0, 0.03125, 1.0, 0.03125, 0.5, 0.03125, 0.5, 0.03125, 1.0, 0.0, 1.0, 0.0, 0.5, 0.75, 0.49, 0.7968, 0.4854, 0.8418, 0.4717, 0.8833, 0.4496, 0.9197, 0.4197, 0.9496, 0.3833, 0.9717, 0.3418, 0.9854, 0.2968, 0.99, 0.25, 0.9854, 0.2032, 0.9717, 0.1582, 0.9496, 0.1167, 0.9197, 0.08029, 0.8833, 0.05045, 0.8418, 0.02827, 0.7968, 0.01461, 0.75, 0.01, 0.7032, 0.01461, 0.6582, 0.02827, 0.6167, 0.05045, 0.5803, 0.08029, 0.5504, 0.1167, 0.5283, 0.1582, 0.5146, 0.2032, 0.51, 0.25, 0.5146, 0.2968, 0.5283, 0.3418, 0.5504, 0.3833, 0.5803, 0.4197, 0.6167, 0.4496, 0.6582, 0.4717, 0.7032, 0.4854])
me_cylinder_002.materials.append(mat_material_005)
me_cylinder_002.update()
me_cylinder_003 = bpy.data.meshes.new('Cylinder.003')
me_cylinder_003.from_pydata([(0.0, 1.0, -1.0), (-1.265e-07, 1.0, 3.893), (0.1951, 0.9808, -1.0), (0.1951, 0.9808, 3.893), (0.3827, 0.9239, -1.0), (0.3827, 0.9239, 3.893), (0.5556, 0.8315, -1.0), (0.5556, 0.8315, 3.893), (0.7071, 0.7071, -1.0), (0.7071, 0.7071, 3.893), (0.8315, 0.5556, -1.0), (0.8315, 0.5556, 3.893), (0.9239, 0.3827, -1.0), (0.9239, 0.3827, 3.893), (0.9808, 0.1951, -1.0), (0.9808, 0.1951, 3.893), (1.0, 0.0, -1.0), (1.0, 0.0, 3.893), (0.9808, -0.1951, -1.0), (0.9808, -0.1951, 3.893), (0.9239, -0.3827, -1.0), (0.9239, -0.3827, 3.893), (0.8315, -0.5556, -1.0), (0.8315, -0.5556, 3.893), (0.7071, -0.7071, -1.0), (0.7071, -0.7071, 3.893), (0.5556, -0.8315, -1.0), (0.5556, -0.8315, 3.893), (0.3827, -0.9239, -1.0), (0.3827, -0.9239, 3.893), (0.1951, -0.9808, -1.0), (0.1951, -0.9808, 3.893), (0.0, -1.0, -1.0), (-1.265e-07, -1.0, 3.893), (-0.1951, -0.9808, -1.0), (-0.1951, -0.9808, 3.893), (-0.3827, -0.9239, -1.0), (-0.3827, -0.9239, 3.893), (-0.5556, -0.8315, -1.0), (-0.5556, -0.8315, 3.893), (-0.7071, -0.7071, -1.0), (-0.7071, -0.7071, 3.893), (-0.8315, -0.5556, -1.0), (-0.8315, -0.5556, 3.893), (-0.9239, -0.3827, -1.0), (-0.9239, -0.3827, 3.893), (-0.9808, -0.1951, -1.0), (-0.9808, -0.1951, 3.893), (-1.0, 0.0, -1.0), (-1.0, 0.0, 3.893), (-0.9808, 0.1951, -1.0), (-0.9808, 0.1951, 3.893), (-0.9239, 0.3827, -1.0), (-0.9239, 0.3827, 3.893), (-0.8315, 0.5556, -1.0), (-0.8315, 0.5556, 3.893), (-0.7071, 0.7071, -1.0), (-0.7071, 0.7071, 3.893), (-0.5556, 0.8315, -1.0), (-0.5556, 0.8315, 3.893), (-0.3827, 0.9239, -1.0), (-0.3827, 0.9239, 3.893), (-0.1951, 0.9808, -1.0), (-0.1951, 0.9808, 3.893)], [], [(0, 1, 3, 2), (2, 3, 5, 4), (4, 5, 7, 6), (6, 7, 9, 8), (8, 9, 11, 10), (10, 11, 13, 12), (12, 13, 15, 14), (14, 15, 17, 16), (16, 17, 19, 18), (18, 19, 21, 20), (20, 21, 23, 22), (22, 23, 25, 24), (24, 25, 27, 26), (26, 27, 29, 28), (28, 29, 31, 30), (30, 31, 33, 32), (32, 33, 35, 34), (34, 35, 37, 36), (36, 37, 39, 38), (38, 39, 41, 40), (40, 41, 43, 42), (42, 43, 45, 44), (44, 45, 47, 46), (46, 47, 49, 48), (48, 49, 51, 50), (50, 51, 53, 52), (52, 53, 55, 54), (54, 55, 57, 56), (56, 57, 59, 58), (58, 59, 61, 60), (3, 1, 63, 61, 59, 57, 55, 53, 51, 49, 47, 45, 43, 41, 39, 37, 35, 33, 31, 29, 27, 25, 23, 21, 19, 17, 15, 13, 11, 9, 7, 5), (60, 61, 63, 62), (62, 63, 1, 0), (0, 2, 4, 6, 8, 10, 12, 14, 16, 18, 20, 22, 24, 26, 28, 30, 32, 34, 36, 38, 40, 42, 44, 46, 48, 50, 52, 54, 56, 58, 60, 62)])
_uv = me_cylinder_003.uv_layers.new(name='UVMap')
_uv.uv.foreach_set('vector', [1.0, 0.5, 1.0, 1.0, 0.9688, 1.0, 0.9688, 0.5, 0.9688, 0.5, 0.9688, 1.0, 0.9375, 1.0, 0.9375, 0.5, 0.9375, 0.5, 0.9375, 1.0, 0.9062, 1.0, 0.9062, 0.5, 0.9062, 0.5, 0.9062, 1.0, 0.875, 1.0, 0.875, 0.5, 0.875, 0.5, 0.875, 1.0, 0.8438, 1.0, 0.8438, 0.5, 0.8438, 0.5, 0.8438, 1.0, 0.8125, 1.0, 0.8125, 0.5, 0.8125, 0.5, 0.8125, 1.0, 0.7812, 1.0, 0.7812, 0.5, 0.7812, 0.5, 0.7812, 1.0, 0.75, 1.0, 0.75, 0.5, 0.75, 0.5, 0.75, 1.0, 0.7188, 1.0, 0.7188, 0.5, 0.7188, 0.5, 0.7188, 1.0, 0.6875, 1.0, 0.6875, 0.5, 0.6875, 0.5, 0.6875, 1.0, 0.6562, 1.0, 0.6562, 0.5, 0.6562, 0.5, 0.6562, 1.0, 0.625, 1.0, 0.625, 0.5, 0.625, 0.5, 0.625, 1.0, 0.5938, 1.0, 0.5938, 0.5, 0.5938, 0.5, 0.5938, 1.0, 0.5625, 1.0, 0.5625, 0.5, 0.5625, 0.5, 0.5625, 1.0, 0.5312, 1.0, 0.5312, 0.5, 0.5312, 0.5, 0.5312, 1.0, 0.5, 1.0, 0.5, 0.5, 0.5, 0.5, 0.5, 1.0, 0.4688, 1.0, 0.4688, 0.5, 0.4688, 0.5, 0.4688, 1.0, 0.4375, 1.0, 0.4375, 0.5, 0.4375, 0.5, 0.4375, 1.0, 0.4062, 1.0, 0.4062, 0.5, 0.4062, 0.5, 0.4062, 1.0, 0.375, 1.0, 0.375, 0.5, 0.375, 0.5, 0.375, 1.0, 0.3438, 1.0, 0.3438, 0.5, 0.3438, 0.5, 0.3438, 1.0, 0.3125, 1.0, 0.3125, 0.5, 0.3125, 0.5, 0.3125, 1.0, 0.2812, 1.0, 0.2812, 0.5, 0.2812, 0.5, 0.2812, 1.0, 0.25, 1.0, 0.25, 0.5, 0.25, 0.5, 0.25, 1.0, 0.2188, 1.0, 0.2188, 0.5, 0.2188, 0.5, 0.2188, 1.0, 0.1875, 1.0, 0.1875, 0.5, 0.1875, 0.5, 0.1875, 1.0, 0.1562, 1.0, 0.1562, 0.5, 0.1562, 0.5, 0.1562, 1.0, 0.125, 1.0, 0.125, 0.5, 0.125, 0.5, 0.125, 1.0, 0.09375, 1.0, 0.09375, 0.5, 0.09375, 0.5, 0.09375, 1.0, 0.0625, 1.0, 0.0625, 0.5, 0.2968, 0.4854, 0.25, 0.49, 0.2032, 0.4854, 0.1582, 0.4717, 0.1167, 0.4496, 0.08029, 0.4197, 0.05045, 0.3833, 0.02827, 0.3418, 0.01461, 0.2968, 0.01, 0.25, 0.01461, 0.2032, 0.02827, 0.1582, 0.05045, 0.1167, 0.08029, 0.08029, 0.1167, 0.05045, 0.1582, 0.02827, 0.2032, 0.01461, 0.25, 0.01, 0.2968, 0.01461, 0.3418, 0.02827, 0.3833, 0.05045, 0.4197, 0.08029, 0.4496, 0.1167, 0.4717, 0.1582, 0.4854, 0.2032, 0.49, 0.25, 0.4854, 0.2968, 0.4717, 0.3418, 0.4496, 0.3833, 0.4197, 0.4197, 0.3833, 0.4496, 0.3418, 0.4717, 0.0625, 0.5, 0.0625, 1.0, 0.03125, 1.0, 0.03125, 0.5, 0.03125, 0.5, 0.03125, 1.0, 0.0, 1.0, 0.0, 0.5, 0.75, 0.49, 0.7968, 0.4854, 0.8418, 0.4717, 0.8833, 0.4496, 0.9197, 0.4197, 0.9496, 0.3833, 0.9717, 0.3418, 0.9854, 0.2968, 0.99, 0.25, 0.9854, 0.2032, 0.9717, 0.1582, 0.9496, 0.1167, 0.9197, 0.08029, 0.8833, 0.05045, 0.8418, 0.02827, 0.7968, 0.01461, 0.75, 0.01, 0.7032, 0.01461, 0.6582, 0.02827, 0.6167, 0.05045, 0.5803, 0.08029, 0.5504, 0.1167, 0.5283, 0.1582, 0.5146, 0.2032, 0.51, 0.25, 0.5146, 0.2968, 0.5283, 0.3418, 0.5504, 0.3833, 0.5803, 0.4197, 0.6167, 0.4496, 0.6582, 0.4717, 0.7032, 0.4854])
me_cylinder_003.materials.append(mat_material_002)
me_cylinder_003.update()
me_cylinder_004 = bpy.data.meshes.new('Cylinder.004')
me_cylinder_004.from_pydata([(0.0, 1.0, -1.0), (-1.265e-07, 1.0, 3.893), (0.1951, 0.9808, -1.0), (0.1951, 0.9808, 3.893), (0.3827, 0.9239, -1.0), (0.3827, 0.9239, 3.893), (0.5556, 0.8315, -1.0), (0.5556, 0.8315, 3.893), (0.7071, 0.7071, -1.0), (0.7071, 0.7071, 3.893), (0.8315, 0.5556, -1.0), (0.8315, 0.5556, 3.893), (0.9239, 0.3827, -1.0), (0.9239, 0.3827, 3.893), (0.9808, 0.1951, -1.0), (0.9808, 0.1951, 3.893), (1.0, 0.0, -1.0), (1.0, 0.0, 3.893), (0.9808, -0.1951, -1.0), (0.9808, -0.1951, 3.893), (0.9239, -0.3827, -1.0), (0.9239, -0.3827, 3.893), (0.8315, -0.5556, -1.0), (0.8315, -0.5556, 3.893), (0.7071, -0.7071, -1.0), (0.7071, -0.7071, 3.893), (0.5556, -0.8315, -1.0), (0.5556, -0.8315, 3.893), (0.3827, -0.9239, -1.0), (0.3827, -0.9239, 3.893), (0.1951, -0.9808, -1.0), (0.1951, -0.9808, 3.893), (0.0, -1.0, -1.0), (-1.265e-07, -1.0, 3.893), (-0.1951, -0.9808, -1.0), (-0.1951, -0.9808, 3.893), (-0.3827, -0.9239, -1.0), (-0.3827, -0.9239, 3.893), (-0.5556, -0.8315, -1.0), (-0.5556, -0.8315, 3.893), (-0.7071, -0.7071, -1.0), (-0.7071, -0.7071, 3.893), (-0.8315, -0.5556, -1.0), (-0.8315, -0.5556, 3.893), (-0.9239, -0.3827, -1.0), (-0.9239, -0.3827, 3.893), (-0.9808, -0.1951, -1.0), (-0.9808, -0.1951, 3.893), (-1.0, 0.0, -1.0), (-1.0, 0.0, 3.893), (-0.9808, 0.1951, -1.0), (-0.9808, 0.1951, 3.893), (-0.9239, 0.3827, -1.0), (-0.9239, 0.3827, 3.893), (-0.8315, 0.5556, -1.0), (-0.8315, 0.5556, 3.893), (-0.7071, 0.7071, -1.0), (-0.7071, 0.7071, 3.893), (-0.5556, 0.8315, -1.0), (-0.5556, 0.8315, 3.893), (-0.3827, 0.9239, -1.0), (-0.3827, 0.9239, 3.893), (-0.1951, 0.9808, -1.0), (-0.1951, 0.9808, 3.893)], [], [(0, 1, 3, 2), (2, 3, 5, 4), (4, 5, 7, 6), (6, 7, 9, 8), (8, 9, 11, 10), (10, 11, 13, 12), (12, 13, 15, 14), (14, 15, 17, 16), (16, 17, 19, 18), (18, 19, 21, 20), (20, 21, 23, 22), (22, 23, 25, 24), (24, 25, 27, 26), (26, 27, 29, 28), (28, 29, 31, 30), (30, 31, 33, 32), (32, 33, 35, 34), (34, 35, 37, 36), (36, 37, 39, 38), (38, 39, 41, 40), (40, 41, 43, 42), (42, 43, 45, 44), (44, 45, 47, 46), (46, 47, 49, 48), (48, 49, 51, 50), (50, 51, 53, 52), (52, 53, 55, 54), (54, 55, 57, 56), (56, 57, 59, 58), (58, 59, 61, 60), (3, 1, 63, 61, 59, 57, 55, 53, 51, 49, 47, 45, 43, 41, 39, 37, 35, 33, 31, 29, 27, 25, 23, 21, 19, 17, 15, 13, 11, 9, 7, 5), (60, 61, 63, 62), (62, 63, 1, 0), (0, 2, 4, 6, 8, 10, 12, 14, 16, 18, 20, 22, 24, 26, 28, 30, 32, 34, 36, 38, 40, 42, 44, 46, 48, 50, 52, 54, 56, 58, 60, 62)])
_uv = me_cylinder_004.uv_layers.new(name='UVMap')
_uv.uv.foreach_set('vector', [1.0, 0.5, 1.0, 1.0, 0.9688, 1.0, 0.9688, 0.5, 0.9688, 0.5, 0.9688, 1.0, 0.9375, 1.0, 0.9375, 0.5, 0.9375, 0.5, 0.9375, 1.0, 0.9062, 1.0, 0.9062, 0.5, 0.9062, 0.5, 0.9062, 1.0, 0.875, 1.0, 0.875, 0.5, 0.875, 0.5, 0.875, 1.0, 0.8438, 1.0, 0.8438, 0.5, 0.8438, 0.5, 0.8438, 1.0, 0.8125, 1.0, 0.8125, 0.5, 0.8125, 0.5, 0.8125, 1.0, 0.7812, 1.0, 0.7812, 0.5, 0.7812, 0.5, 0.7812, 1.0, 0.75, 1.0, 0.75, 0.5, 0.75, 0.5, 0.75, 1.0, 0.7188, 1.0, 0.7188, 0.5, 0.7188, 0.5, 0.7188, 1.0, 0.6875, 1.0, 0.6875, 0.5, 0.6875, 0.5, 0.6875, 1.0, 0.6562, 1.0, 0.6562, 0.5, 0.6562, 0.5, 0.6562, 1.0, 0.625, 1.0, 0.625, 0.5, 0.625, 0.5, 0.625, 1.0, 0.5938, 1.0, 0.5938, 0.5, 0.5938, 0.5, 0.5938, 1.0, 0.5625, 1.0, 0.5625, 0.5, 0.5625, 0.5, 0.5625, 1.0, 0.5312, 1.0, 0.5312, 0.5, 0.5312, 0.5, 0.5312, 1.0, 0.5, 1.0, 0.5, 0.5, 0.5, 0.5, 0.5, 1.0, 0.4688, 1.0, 0.4688, 0.5, 0.4688, 0.5, 0.4688, 1.0, 0.4375, 1.0, 0.4375, 0.5, 0.4375, 0.5, 0.4375, 1.0, 0.4062, 1.0, 0.4062, 0.5, 0.4062, 0.5, 0.4062, 1.0, 0.375, 1.0, 0.375, 0.5, 0.375, 0.5, 0.375, 1.0, 0.3438, 1.0, 0.3438, 0.5, 0.3438, 0.5, 0.3438, 1.0, 0.3125, 1.0, 0.3125, 0.5, 0.3125, 0.5, 0.3125, 1.0, 0.2812, 1.0, 0.2812, 0.5, 0.2812, 0.5, 0.2812, 1.0, 0.25, 1.0, 0.25, 0.5, 0.25, 0.5, 0.25, 1.0, 0.2188, 1.0, 0.2188, 0.5, 0.2188, 0.5, 0.2188, 1.0, 0.1875, 1.0, 0.1875, 0.5, 0.1875, 0.5, 0.1875, 1.0, 0.1562, 1.0, 0.1562, 0.5, 0.1562, 0.5, 0.1562, 1.0, 0.125, 1.0, 0.125, 0.5, 0.125, 0.5, 0.125, 1.0, 0.09375, 1.0, 0.09375, 0.5, 0.09375, 0.5, 0.09375, 1.0, 0.0625, 1.0, 0.0625, 0.5, 0.2968, 0.4854, 0.25, 0.49, 0.2032, 0.4854, 0.1582, 0.4717, 0.1167, 0.4496, 0.08029, 0.4197, 0.05045, 0.3833, 0.02827, 0.3418, 0.01461, 0.2968, 0.01, 0.25, 0.01461, 0.2032, 0.02827, 0.1582, 0.05045, 0.1167, 0.08029, 0.08029, 0.1167, 0.05045, 0.1582, 0.02827, 0.2032, 0.01461, 0.25, 0.01, 0.2968, 0.01461, 0.3418, 0.02827, 0.3833, 0.05045, 0.4197, 0.08029, 0.4496, 0.1167, 0.4717, 0.1582, 0.4854, 0.2032, 0.49, 0.25, 0.4854, 0.2968, 0.4717, 0.3418, 0.4496, 0.3833, 0.4197, 0.4197, 0.3833, 0.4496, 0.3418, 0.4717, 0.0625, 0.5, 0.0625, 1.0, 0.03125, 1.0, 0.03125, 0.5, 0.03125, 0.5, 0.03125, 1.0, 0.0, 1.0, 0.0, 0.5, 0.75, 0.49, 0.7968, 0.4854, 0.8418, 0.4717, 0.8833, 0.4496, 0.9197, 0.4197, 0.9496, 0.3833, 0.9717, 0.3418, 0.9854, 0.2968, 0.99, 0.25, 0.9854, 0.2032, 0.9717, 0.1582, 0.9496, 0.1167, 0.9197, 0.08029, 0.8833, 0.05045, 0.8418, 0.02827, 0.7968, 0.01461, 0.75, 0.01, 0.7032, 0.01461, 0.6582, 0.02827, 0.6167, 0.05045, 0.5803, 0.08029, 0.5504, 0.1167, 0.5283, 0.1582, 0.5146, 0.2032, 0.51, 0.25, 0.5146, 0.2968, 0.5283, 0.3418, 0.5504, 0.3833, 0.5803, 0.4197, 0.6167, 0.4496, 0.6582, 0.4717, 0.7032, 0.4854])
me_cylinder_004.materials.append(mat_material_004)
me_cylinder_004.update()

# ---- objects
ob_light = bpy.data.objects.new('Light', light_light)
ob_camera = bpy.data.objects.new('Camera', cam_camera)
ob_cylinder = bpy.data.objects.new('Cylinder', me_cylinder)
ob_cylinder_001 = bpy.data.objects.new('Cylinder.001', me_cylinder_001)
ob_cylinder_002 = bpy.data.objects.new('Cylinder.002', me_cylinder_002)
ob_cylinder_003 = bpy.data.objects.new('Cylinder.003', me_cylinder_003)
ob_cylinder_004 = bpy.data.objects.new('Cylinder.004', me_cylinder_004)

# ---- transforms, parenting, visibility, modifiers, constraints
ob_light.location = (4.076, 1.005, 5.904)
ob_light.rotation_euler = (0.6503, 0.05522, 1.866)
ob_light.lock_rotations_4d = False
ob_light.empty_display_type = 'ARROWS'
ob_light.color = (0.0, 0.0, 0.0, 0.0)
ob_light.lineart.crease_threshold = 0.0
ob_camera.location = (7.359, -6.926, 4.958)
ob_camera.rotation_euler = (1.109, 0.0, 0.8149)
ob_camera.lock_rotations_4d = False
ob_camera.empty_display_type = 'ARROWS'
ob_camera.color = (0.0, 0.0, 0.0, 0.0)
ob_camera.display_type = 'WIRE'
ob_camera.lineart.crease_threshold = 0.0
ob_cylinder.location = (0.0, 0.0, 0.0)
ob_cylinder.rotation_euler = (0.0, 1.571, 0.0)
ob_cylinder_001.location = (1.496, 0.0, 0.93)
ob_cylinder_001.rotation_euler = (0.0, 1.571, 0.0)
ob_cylinder_001.scale = (0.2965, 0.2965, 0.2965)
ob_cylinder_002.location = (1.496, 0.0, -0.93)
ob_cylinder_002.rotation_euler = (0.0, 1.571, 0.0)
ob_cylinder_002.scale = (0.2965, 0.2965, 0.2965)
ob_cylinder_003.location = (1.496, 0.93, 0.0)
ob_cylinder_003.rotation_euler = (0.0, 1.571, 0.0)
ob_cylinder_003.scale = (0.2965, 0.2965, 0.2965)
ob_cylinder_004.location = (1.496, -0.93, 0.0)
ob_cylinder_004.rotation_euler = (0.0, 1.571, 0.0)
ob_cylinder_004.scale = (0.2965, 0.2965, 0.2965)

# ---- collection membership
col_collection.objects.link(ob_light)
col_collection.objects.link(ob_camera)
col_collection.objects.link(ob_cylinder)
col_collection.objects.link(ob_cylinder_001)
col_collection.objects.link(ob_cylinder_002)
col_collection.objects.link(ob_cylinder_003)
col_collection.objects.link(ob_cylinder_004)

# ---- scene / render settings (as saved in the file)
scene.camera = ob_camera
scene.frame_start = 1; scene.frame_end = 250; scene.frame_set(1)
scene.render.engine = 'BLENDER_EEVEE_NEXT'
bpy.context.view_layer.update()
